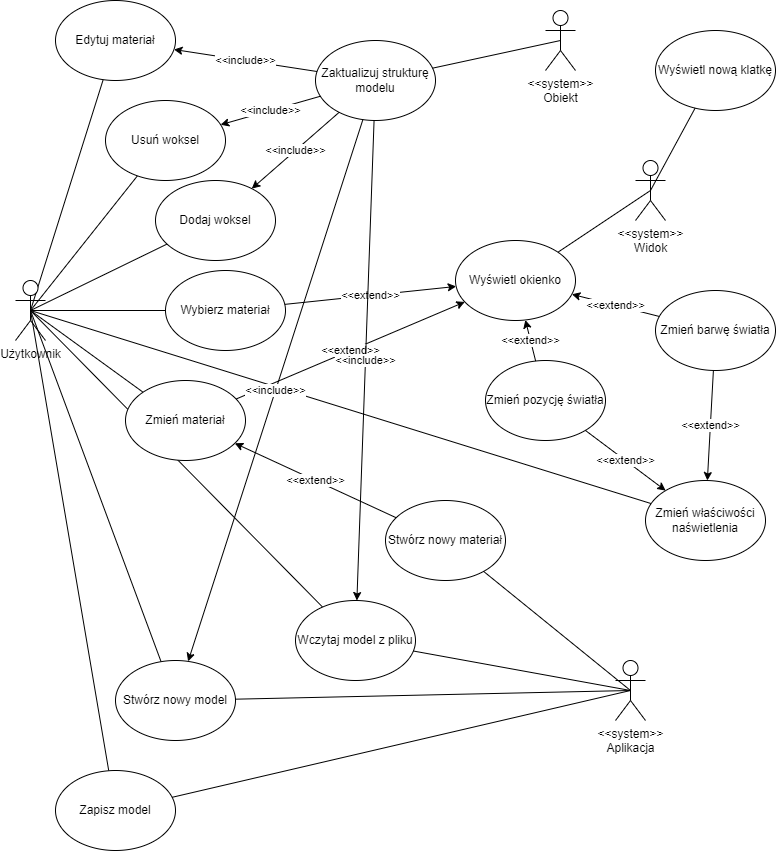

The diagram above was exported from draw.io. Its source (the exported page's mxGraphModel, read from the mxfile embedded in the PNG):
<mxGraphModel dx="1360" dy="834" grid="1" gridSize="10" guides="1" tooltips="1" connect="1" arrows="1" fold="1" page="1" pageScale="1" pageWidth="850" pageHeight="1100" math="0" shadow="0">
  <root>
    <mxCell id="0" />
    <mxCell id="1" parent="0" />
    <mxCell id="_vYs6oOqYpYNDzul0Ge1-11" style="rounded=0;orthogonalLoop=1;jettySize=auto;html=1;exitX=0.5;exitY=0.5;exitDx=0;exitDy=0;exitPerimeter=0;endArrow=none;endFill=0;" parent="1" source="_vYs6oOqYpYNDzul0Ge1-1" target="_vYs6oOqYpYNDzul0Ge1-3" edge="1">
      <mxGeometry relative="1" as="geometry" />
    </mxCell>
    <mxCell id="_vYs6oOqYpYNDzul0Ge1-12" style="edgeStyle=none;rounded=0;orthogonalLoop=1;jettySize=auto;html=1;exitX=0.5;exitY=0.5;exitDx=0;exitDy=0;exitPerimeter=0;endArrow=none;endFill=0;" parent="1" source="_vYs6oOqYpYNDzul0Ge1-1" target="_vYs6oOqYpYNDzul0Ge1-2" edge="1">
      <mxGeometry relative="1" as="geometry" />
    </mxCell>
    <mxCell id="_vYs6oOqYpYNDzul0Ge1-13" style="edgeStyle=none;rounded=0;orthogonalLoop=1;jettySize=auto;html=1;exitX=0.5;exitY=0.5;exitDx=0;exitDy=0;exitPerimeter=0;endArrow=none;endFill=0;" parent="1" source="_vYs6oOqYpYNDzul0Ge1-1" target="_vYs6oOqYpYNDzul0Ge1-4" edge="1">
      <mxGeometry relative="1" as="geometry" />
    </mxCell>
    <mxCell id="_vYs6oOqYpYNDzul0Ge1-14" style="edgeStyle=none;rounded=0;orthogonalLoop=1;jettySize=auto;html=1;exitX=0.5;exitY=0.5;exitDx=0;exitDy=0;exitPerimeter=0;endArrow=none;endFill=0;" parent="1" source="_vYs6oOqYpYNDzul0Ge1-1" target="_vYs6oOqYpYNDzul0Ge1-7" edge="1">
      <mxGeometry relative="1" as="geometry" />
    </mxCell>
    <mxCell id="_vYs6oOqYpYNDzul0Ge1-21" style="edgeStyle=none;rounded=0;orthogonalLoop=1;jettySize=auto;html=1;exitX=0.5;exitY=0.5;exitDx=0;exitDy=0;exitPerimeter=0;endArrow=none;endFill=0;" parent="1" source="_vYs6oOqYpYNDzul0Ge1-1" target="_vYs6oOqYpYNDzul0Ge1-20" edge="1">
      <mxGeometry relative="1" as="geometry" />
    </mxCell>
    <mxCell id="_vYs6oOqYpYNDzul0Ge1-26" style="edgeStyle=none;rounded=0;orthogonalLoop=1;jettySize=auto;html=1;exitX=0.5;exitY=0.5;exitDx=0;exitDy=0;exitPerimeter=0;endArrow=none;endFill=0;" parent="1" source="_vYs6oOqYpYNDzul0Ge1-1" target="_vYs6oOqYpYNDzul0Ge1-6" edge="1">
      <mxGeometry relative="1" as="geometry" />
    </mxCell>
    <mxCell id="-DxH048Tm_JoWVX3Qd1u-3" style="rounded=0;orthogonalLoop=1;jettySize=auto;html=1;exitX=0.5;exitY=0.5;exitDx=0;exitDy=0;exitPerimeter=0;entryX=0;entryY=0;entryDx=0;entryDy=0;endArrow=none;endFill=0;" edge="1" parent="1" source="_vYs6oOqYpYNDzul0Ge1-1" target="_vYs6oOqYpYNDzul0Ge1-9">
      <mxGeometry relative="1" as="geometry" />
    </mxCell>
    <mxCell id="-DxH048Tm_JoWVX3Qd1u-21" style="edgeStyle=none;rounded=0;orthogonalLoop=1;jettySize=auto;html=1;exitX=0.5;exitY=0.5;exitDx=0;exitDy=0;exitPerimeter=0;startArrow=none;startFill=0;endArrow=none;endFill=0;" edge="1" parent="1" source="_vYs6oOqYpYNDzul0Ge1-1" target="_vYs6oOqYpYNDzul0Ge1-27">
      <mxGeometry relative="1" as="geometry" />
    </mxCell>
    <mxCell id="-DxH048Tm_JoWVX3Qd1u-31" style="edgeStyle=none;rounded=0;orthogonalLoop=1;jettySize=auto;html=1;exitX=0.5;exitY=0.5;exitDx=0;exitDy=0;exitPerimeter=0;startArrow=none;startFill=0;endArrow=none;endFill=0;" edge="1" parent="1" source="_vYs6oOqYpYNDzul0Ge1-1" target="-DxH048Tm_JoWVX3Qd1u-30">
      <mxGeometry relative="1" as="geometry" />
    </mxCell>
    <mxCell id="_vYs6oOqYpYNDzul0Ge1-1" value="Użytkownik" style="shape=umlActor;verticalLabelPosition=bottom;verticalAlign=top;html=1;outlineConnect=0;" parent="1" vertex="1">
      <mxGeometry x="80" y="340" width="30" height="60" as="geometry" />
    </mxCell>
    <mxCell id="_vYs6oOqYpYNDzul0Ge1-2" value="Wczytaj model z pliku" style="ellipse;whiteSpace=wrap;html=1;" parent="1" vertex="1">
      <mxGeometry x="360" y="660" width="120" height="80" as="geometry" />
    </mxCell>
    <mxCell id="_vYs6oOqYpYNDzul0Ge1-3" value="Stwórz nowy model" style="ellipse;whiteSpace=wrap;html=1;" parent="1" vertex="1">
      <mxGeometry x="180" y="720" width="120" height="80" as="geometry" />
    </mxCell>
    <mxCell id="_vYs6oOqYpYNDzul0Ge1-4" value="Zapisz model" style="ellipse;whiteSpace=wrap;html=1;" parent="1" vertex="1">
      <mxGeometry x="120" y="830" width="120" height="80" as="geometry" />
    </mxCell>
    <mxCell id="_vYs6oOqYpYNDzul0Ge1-5" value="Stwórz nowy materiał" style="ellipse;whiteSpace=wrap;html=1;" parent="1" vertex="1">
      <mxGeometry x="450" y="560" width="120" height="80" as="geometry" />
    </mxCell>
    <mxCell id="_vYs6oOqYpYNDzul0Ge1-6" value="Dodaj woksel" style="ellipse;whiteSpace=wrap;html=1;" parent="1" vertex="1">
      <mxGeometry x="220" y="240" width="120" height="80" as="geometry" />
    </mxCell>
    <mxCell id="_vYs6oOqYpYNDzul0Ge1-7" value="Usuń woksel" style="ellipse;whiteSpace=wrap;html=1;" parent="1" vertex="1">
      <mxGeometry x="170" y="160" width="120" height="80" as="geometry" />
    </mxCell>
    <mxCell id="_vYs6oOqYpYNDzul0Ge1-9" value="Zmień materiał" style="ellipse;whiteSpace=wrap;html=1;" parent="1" vertex="1">
      <mxGeometry x="190" y="440" width="120" height="80" as="geometry" />
    </mxCell>
    <mxCell id="_vYs6oOqYpYNDzul0Ge1-19" value="&amp;lt;&amp;lt;extend&amp;gt;&amp;gt;" style="edgeStyle=none;rounded=0;orthogonalLoop=1;jettySize=auto;html=1;endArrow=none;endFill=0;startArrow=classic;startFill=1;" parent="1" source="_vYs6oOqYpYNDzul0Ge1-9" target="_vYs6oOqYpYNDzul0Ge1-5" edge="1">
      <mxGeometry relative="1" as="geometry">
        <mxPoint x="630.0016646702322" y="535.0036173505501" as="sourcePoint" />
        <mxPoint x="738.8071826276605" y="564.9246861711803" as="targetPoint" />
      </mxGeometry>
    </mxCell>
    <mxCell id="_vYs6oOqYpYNDzul0Ge1-20" value="Zmień właściwości naświetlenia" style="ellipse;whiteSpace=wrap;html=1;" parent="1" vertex="1">
      <mxGeometry x="710" y="540" width="120" height="80" as="geometry" />
    </mxCell>
    <mxCell id="_vYs6oOqYpYNDzul0Ge1-22" value="Zmień pozycję światła" style="ellipse;whiteSpace=wrap;html=1;" parent="1" vertex="1">
      <mxGeometry x="550" y="420" width="120" height="80" as="geometry" />
    </mxCell>
    <mxCell id="_vYs6oOqYpYNDzul0Ge1-23" value="Zmień barwę światła" style="ellipse;whiteSpace=wrap;html=1;" parent="1" vertex="1">
      <mxGeometry x="720" y="350" width="120" height="80" as="geometry" />
    </mxCell>
    <mxCell id="_vYs6oOqYpYNDzul0Ge1-24" value="&amp;lt;&amp;lt;extend&amp;gt;&amp;gt;" style="edgeStyle=none;rounded=0;orthogonalLoop=1;jettySize=auto;html=1;endArrow=none;endFill=0;startArrow=classic;startFill=1;" parent="1" source="_vYs6oOqYpYNDzul0Ge1-20" target="_vYs6oOqYpYNDzul0Ge1-22" edge="1">
      <mxGeometry relative="1" as="geometry">
        <mxPoint x="350.00166467023234" y="190.0036173505501" as="sourcePoint" />
        <mxPoint x="458.8071826276606" y="219.9246861711802" as="targetPoint" />
      </mxGeometry>
    </mxCell>
    <mxCell id="_vYs6oOqYpYNDzul0Ge1-25" value="&amp;lt;&amp;lt;extend&amp;gt;&amp;gt;" style="edgeStyle=none;rounded=0;orthogonalLoop=1;jettySize=auto;html=1;endArrow=none;endFill=0;startArrow=classic;startFill=1;" parent="1" source="_vYs6oOqYpYNDzul0Ge1-20" target="_vYs6oOqYpYNDzul0Ge1-23" edge="1">
      <mxGeometry relative="1" as="geometry">
        <mxPoint x="400.00166467023234" y="155.0436173505501" as="sourcePoint" />
        <mxPoint x="508.8071826276606" y="184.96468617118023" as="targetPoint" />
      </mxGeometry>
    </mxCell>
    <mxCell id="_vYs6oOqYpYNDzul0Ge1-27" value="Wybierz materiał" style="ellipse;whiteSpace=wrap;html=1;" parent="1" vertex="1">
      <mxGeometry x="230" y="330" width="120" height="80" as="geometry" />
    </mxCell>
    <mxCell id="-DxH048Tm_JoWVX3Qd1u-6" style="edgeStyle=none;rounded=0;orthogonalLoop=1;jettySize=auto;html=1;exitX=0.5;exitY=0.5;exitDx=0;exitDy=0;exitPerimeter=0;endArrow=none;endFill=0;" edge="1" parent="1" source="ry2HpMfbJOZPhAcdm4nW-1" target="-DxH048Tm_JoWVX3Qd1u-5">
      <mxGeometry relative="1" as="geometry" />
    </mxCell>
    <mxCell id="ry2HpMfbJOZPhAcdm4nW-1" value="&amp;lt;&amp;lt;system&amp;gt;&amp;gt;&lt;br&gt;Widok" style="shape=umlActor;verticalLabelPosition=bottom;verticalAlign=top;html=1;outlineConnect=0;" parent="1" vertex="1">
      <mxGeometry x="700" y="220" width="30" height="60" as="geometry" />
    </mxCell>
    <mxCell id="ry2HpMfbJOZPhAcdm4nW-2" value="Zaktualizuj strukturę modelu" style="ellipse;whiteSpace=wrap;html=1;" parent="1" vertex="1">
      <mxGeometry x="380" y="100" width="120" height="80" as="geometry" />
    </mxCell>
    <mxCell id="ry2HpMfbJOZPhAcdm4nW-4" value="Wyświetl nową klatkę" style="ellipse;whiteSpace=wrap;html=1;" parent="1" vertex="1">
      <mxGeometry x="720" y="90" width="120" height="80" as="geometry" />
    </mxCell>
    <mxCell id="ry2HpMfbJOZPhAcdm4nW-6" style="rounded=0;orthogonalLoop=1;jettySize=auto;html=1;endArrow=none;endFill=0;exitX=0.5;exitY=0.5;exitDx=0;exitDy=0;exitPerimeter=0;" parent="1" source="ry2HpMfbJOZPhAcdm4nW-1" target="ry2HpMfbJOZPhAcdm4nW-4" edge="1">
      <mxGeometry relative="1" as="geometry">
        <mxPoint x="800" y="240" as="sourcePoint" />
        <mxPoint x="940.004085896446" y="185.56023589769165" as="targetPoint" />
      </mxGeometry>
    </mxCell>
    <mxCell id="ry2HpMfbJOZPhAcdm4nW-7" value="&amp;lt;&amp;lt;include&amp;gt;&amp;gt;" style="edgeStyle=none;rounded=0;orthogonalLoop=1;jettySize=auto;html=1;endArrow=none;endFill=0;startArrow=classic;startFill=1;" parent="1" source="_vYs6oOqYpYNDzul0Ge1-7" target="ry2HpMfbJOZPhAcdm4nW-2" edge="1">
      <mxGeometry relative="1" as="geometry">
        <mxPoint x="620" y="390" as="sourcePoint" />
        <mxPoint x="678.3206867201164" y="439.9966613894431" as="targetPoint" />
      </mxGeometry>
    </mxCell>
    <mxCell id="ry2HpMfbJOZPhAcdm4nW-8" value="&amp;lt;&amp;lt;include&amp;gt;&amp;gt;" style="edgeStyle=none;rounded=0;orthogonalLoop=1;jettySize=auto;html=1;endArrow=none;endFill=0;startArrow=classic;startFill=1;" parent="1" source="_vYs6oOqYpYNDzul0Ge1-6" target="ry2HpMfbJOZPhAcdm4nW-2" edge="1">
      <mxGeometry relative="1" as="geometry">
        <mxPoint x="389.35856392575187" y="627.0558755492955" as="sourcePoint" />
        <mxPoint x="910.0035246297042" y="469.9967147942159" as="targetPoint" />
      </mxGeometry>
    </mxCell>
    <mxCell id="-DxH048Tm_JoWVX3Qd1u-5" value="Wyświetl okienko" style="ellipse;whiteSpace=wrap;html=1;" vertex="1" parent="1">
      <mxGeometry x="520" y="300" width="120" height="80" as="geometry" />
    </mxCell>
    <mxCell id="-DxH048Tm_JoWVX3Qd1u-13" style="edgeStyle=none;rounded=0;orthogonalLoop=1;jettySize=auto;html=1;exitX=0.5;exitY=0.5;exitDx=0;exitDy=0;exitPerimeter=0;endArrow=none;endFill=0;" edge="1" parent="1" source="-DxH048Tm_JoWVX3Qd1u-9" target="ry2HpMfbJOZPhAcdm4nW-2">
      <mxGeometry relative="1" as="geometry" />
    </mxCell>
    <mxCell id="-DxH048Tm_JoWVX3Qd1u-9" value="&amp;lt;&amp;lt;system&amp;gt;&amp;gt;&lt;br&gt;Obiekt" style="shape=umlActor;verticalLabelPosition=bottom;verticalAlign=top;html=1;outlineConnect=0;" vertex="1" parent="1">
      <mxGeometry x="610" y="70" width="30" height="60" as="geometry" />
    </mxCell>
    <mxCell id="-DxH048Tm_JoWVX3Qd1u-12" style="edgeStyle=none;rounded=0;orthogonalLoop=1;jettySize=auto;html=1;exitX=0.5;exitY=0.5;exitDx=0;exitDy=0;exitPerimeter=0;endArrow=none;endFill=0;" edge="1" parent="1" source="-DxH048Tm_JoWVX3Qd1u-10" target="_vYs6oOqYpYNDzul0Ge1-5">
      <mxGeometry relative="1" as="geometry" />
    </mxCell>
    <mxCell id="-DxH048Tm_JoWVX3Qd1u-14" style="edgeStyle=none;rounded=0;orthogonalLoop=1;jettySize=auto;html=1;exitX=0.5;exitY=0.5;exitDx=0;exitDy=0;exitPerimeter=0;endArrow=none;endFill=0;" edge="1" parent="1" source="-DxH048Tm_JoWVX3Qd1u-10" target="_vYs6oOqYpYNDzul0Ge1-2">
      <mxGeometry relative="1" as="geometry" />
    </mxCell>
    <mxCell id="-DxH048Tm_JoWVX3Qd1u-15" style="edgeStyle=none;rounded=0;orthogonalLoop=1;jettySize=auto;html=1;exitX=0.5;exitY=0.5;exitDx=0;exitDy=0;exitPerimeter=0;endArrow=none;endFill=0;" edge="1" parent="1" source="-DxH048Tm_JoWVX3Qd1u-10" target="_vYs6oOqYpYNDzul0Ge1-4">
      <mxGeometry relative="1" as="geometry" />
    </mxCell>
    <mxCell id="-DxH048Tm_JoWVX3Qd1u-25" style="edgeStyle=none;rounded=0;orthogonalLoop=1;jettySize=auto;html=1;exitX=0.5;exitY=0.5;exitDx=0;exitDy=0;exitPerimeter=0;startArrow=none;startFill=0;endArrow=none;endFill=0;" edge="1" parent="1" source="-DxH048Tm_JoWVX3Qd1u-10" target="_vYs6oOqYpYNDzul0Ge1-3">
      <mxGeometry relative="1" as="geometry" />
    </mxCell>
    <mxCell id="-DxH048Tm_JoWVX3Qd1u-10" value="&amp;lt;&amp;lt;system&amp;gt;&amp;gt;&lt;br&gt;Aplikacja" style="shape=umlActor;verticalLabelPosition=bottom;verticalAlign=top;html=1;outlineConnect=0;" vertex="1" parent="1">
      <mxGeometry x="680" y="720" width="30" height="60" as="geometry" />
    </mxCell>
    <mxCell id="-DxH048Tm_JoWVX3Qd1u-20" value="&amp;lt;&amp;lt;extend&amp;gt;&amp;gt;" style="edgeStyle=none;rounded=0;orthogonalLoop=1;jettySize=auto;html=1;endArrow=none;endFill=0;startArrow=classic;startFill=1;" edge="1" parent="1" source="-DxH048Tm_JoWVX3Qd1u-5" target="_vYs6oOqYpYNDzul0Ge1-9">
      <mxGeometry relative="1" as="geometry">
        <mxPoint x="529.9994200149671" y="300.0028047094042" as="sourcePoint" />
        <mxPoint x="626.9154853043034" y="323.2365441200722" as="targetPoint" />
      </mxGeometry>
    </mxCell>
    <mxCell id="-DxH048Tm_JoWVX3Qd1u-22" value="&amp;lt;&amp;lt;extend&amp;gt;&amp;gt;" style="edgeStyle=none;rounded=0;orthogonalLoop=1;jettySize=auto;html=1;endArrow=none;endFill=0;startArrow=classic;startFill=1;" edge="1" parent="1" source="-DxH048Tm_JoWVX3Qd1u-5" target="_vYs6oOqYpYNDzul0Ge1-27">
      <mxGeometry relative="1" as="geometry">
        <mxPoint x="625.2781696702049" y="199.99637274734627" as="sourcePoint" />
        <mxPoint x="425.0018303297951" y="350.20362725265375" as="targetPoint" />
      </mxGeometry>
    </mxCell>
    <mxCell id="-DxH048Tm_JoWVX3Qd1u-23" value="&amp;lt;&amp;lt;extend&amp;gt;&amp;gt;" style="edgeStyle=none;rounded=0;orthogonalLoop=1;jettySize=auto;html=1;endArrow=none;endFill=0;startArrow=classic;startFill=1;" edge="1" parent="1" source="-DxH048Tm_JoWVX3Qd1u-5" target="_vYs6oOqYpYNDzul0Ge1-22">
      <mxGeometry relative="1" as="geometry">
        <mxPoint x="550.1381696702049" y="379.8963727473463" as="sourcePoint" />
        <mxPoint x="349.8618303297951" y="530.1036272526537" as="targetPoint" />
      </mxGeometry>
    </mxCell>
    <mxCell id="-DxH048Tm_JoWVX3Qd1u-24" value="&amp;lt;&amp;lt;extend&amp;gt;&amp;gt;" style="edgeStyle=none;rounded=0;orthogonalLoop=1;jettySize=auto;html=1;endArrow=none;endFill=0;startArrow=classic;startFill=1;" edge="1" parent="1" source="-DxH048Tm_JoWVX3Qd1u-5" target="_vYs6oOqYpYNDzul0Ge1-23">
      <mxGeometry relative="1" as="geometry">
        <mxPoint x="560.1381696702049" y="389.8963727473463" as="sourcePoint" />
        <mxPoint x="359.8618303297951" y="540.1036272526537" as="targetPoint" />
      </mxGeometry>
    </mxCell>
    <mxCell id="-DxH048Tm_JoWVX3Qd1u-26" value="&amp;lt;&amp;lt;include&amp;gt;&amp;gt;" style="edgeStyle=none;rounded=0;orthogonalLoop=1;jettySize=auto;html=1;endArrow=none;endFill=0;startArrow=classic;startFill=1;" edge="1" parent="1" source="_vYs6oOqYpYNDzul0Ge1-2" target="ry2HpMfbJOZPhAcdm4nW-2">
      <mxGeometry relative="1" as="geometry">
        <mxPoint x="314.351780236487" y="233.0604001526524" as="sourcePoint" />
        <mxPoint x="405.7707515879556" y="177.02898514069375" as="targetPoint" />
      </mxGeometry>
    </mxCell>
    <mxCell id="-DxH048Tm_JoWVX3Qd1u-27" value="&amp;lt;&amp;lt;include&amp;gt;&amp;gt;" style="edgeStyle=none;rounded=0;orthogonalLoop=1;jettySize=auto;html=1;endArrow=none;endFill=0;startArrow=classic;startFill=1;" edge="1" parent="1" source="_vYs6oOqYpYNDzul0Ge1-3" target="ry2HpMfbJOZPhAcdm4nW-2">
      <mxGeometry relative="1" as="geometry">
        <mxPoint x="431.384246847236" y="670.0106466354046" as="sourcePoint" />
        <mxPoint x="448.5718333232228" y="189.9886669497646" as="targetPoint" />
      </mxGeometry>
    </mxCell>
    <mxCell id="-DxH048Tm_JoWVX3Qd1u-30" value="Edytuj materiał" style="ellipse;whiteSpace=wrap;html=1;" vertex="1" parent="1">
      <mxGeometry x="120" y="60" width="120" height="80" as="geometry" />
    </mxCell>
    <mxCell id="-DxH048Tm_JoWVX3Qd1u-32" value="&amp;lt;&amp;lt;include&amp;gt;&amp;gt;" style="edgeStyle=none;rounded=0;orthogonalLoop=1;jettySize=auto;html=1;endArrow=none;endFill=0;startArrow=classic;startFill=1;" edge="1" parent="1" source="-DxH048Tm_JoWVX3Qd1u-30" target="ry2HpMfbJOZPhAcdm4nW-2">
      <mxGeometry relative="1" as="geometry">
        <mxPoint x="295.1487018010919" y="194.24322805683084" as="sourcePoint" />
        <mxPoint x="394.8512981989179" y="165.7567719431663" as="targetPoint" />
      </mxGeometry>
    </mxCell>
  </root>
</mxGraphModel>